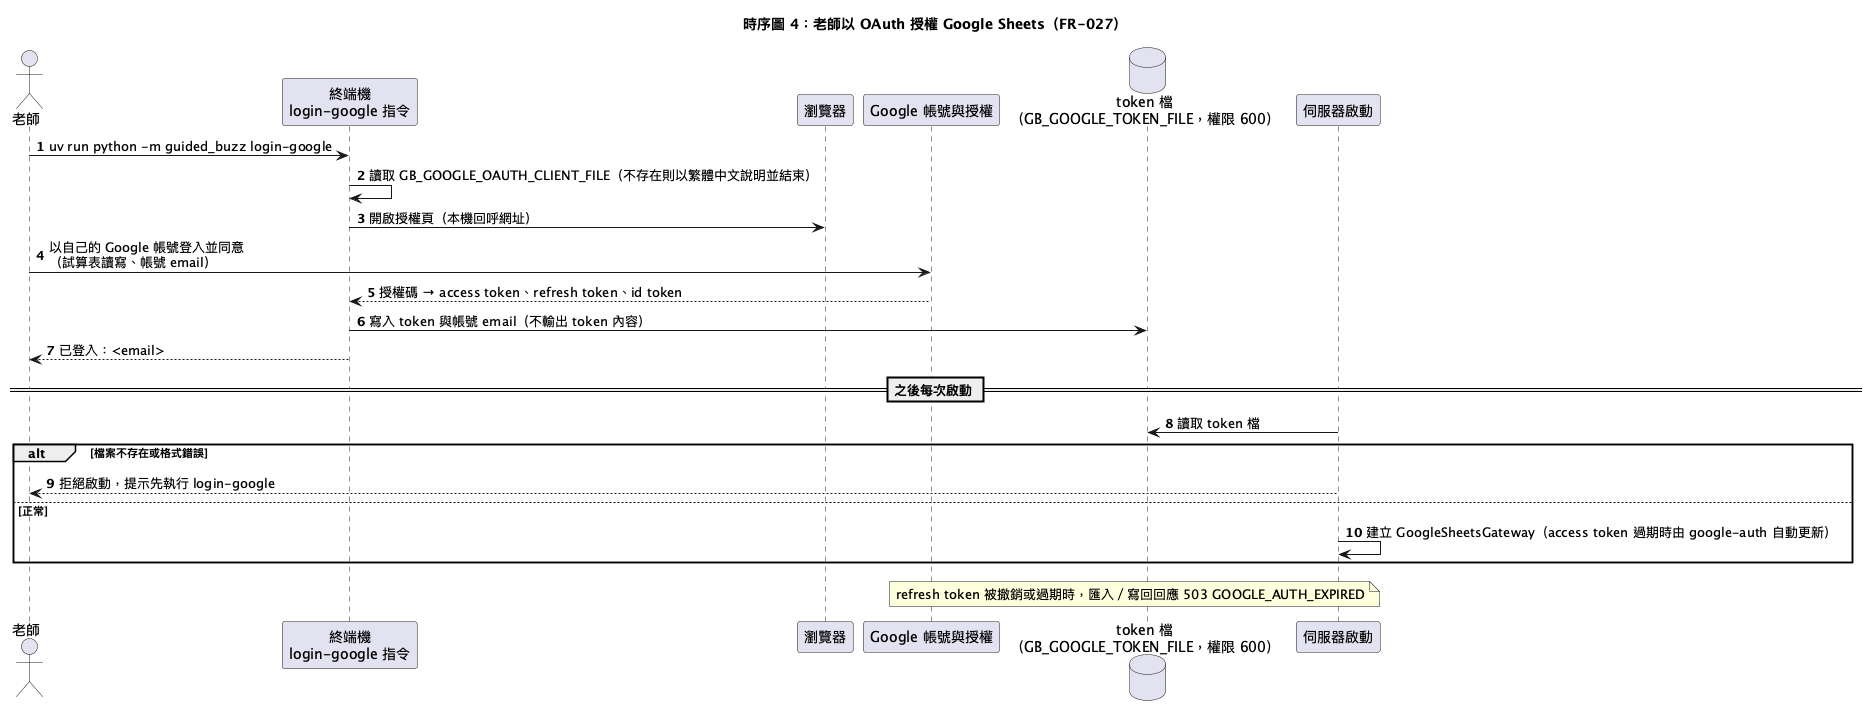

The diagram above was rendered by PlantUML. Its source (embedded in the PNG):
@startuml
title 時序圖 4：老師以 OAuth 授權 Google Sheets（FR-027）
autonumber
actor "老師" as T
participant "終端機\nlogin-google 指令" as CLI
participant "瀏覽器" as B
participant "Google 帳號與授權" as G
database "token 檔\n（GB_GOOGLE_TOKEN_FILE，權限 600）" as F
participant "伺服器啟動" as SRV
T -> CLI : uv run python -m guided_buzz login-google
CLI -> CLI : 讀取 GB_GOOGLE_OAUTH_CLIENT_FILE（不存在則以繁體中文說明並結束）
CLI -> B : 開啟授權頁（本機回呼網址）
T -> G : 以自己的 Google 帳號登入並同意\n（試算表讀寫、帳號 email）
G --> CLI : 授權碼 → access token、refresh token、id token
CLI -> F : 寫入 token 與帳號 email（不輸出 token 內容）
CLI --> T : 已登入：<email>
== 之後每次啟動 ==
SRV -> F : 讀取 token 檔
alt 檔案不存在或格式錯誤
  SRV --> T : 拒絕啟動，提示先執行 login-google
else 正常
  SRV -> SRV : 建立 GoogleSheetsGateway（access token 過期時由 google-auth 自動更新）
end
note over SRV, G : refresh token 被撤銷或過期時，匯入／寫回回應 503 GOOGLE_AUTH_EXPIRED
@enduml